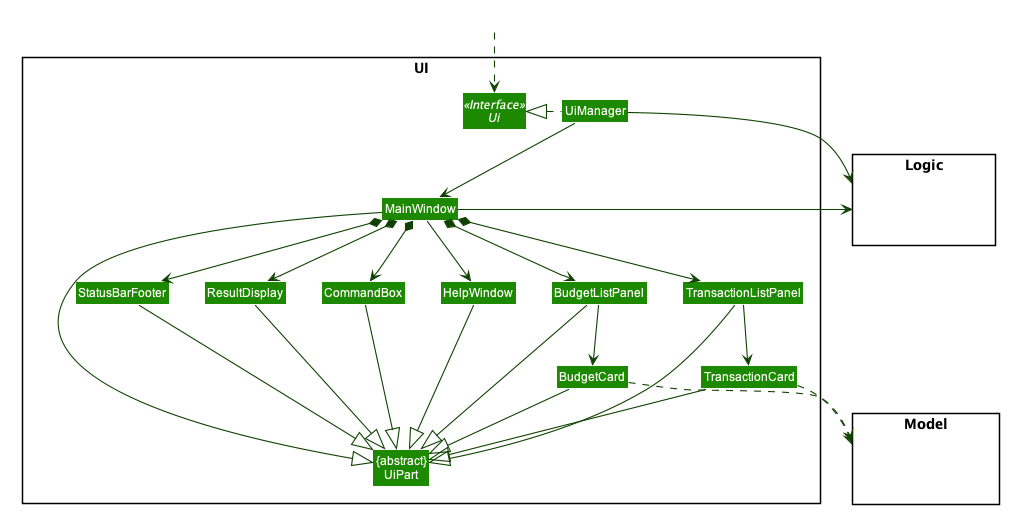

The diagram above was rendered by PlantUML. Its source (embedded in the PNG):
@startuml








skinparam BackgroundColor #FFFFFFF

skinparam Shadowing false

skinparam Class {
    FontColor #FFFFFF
    BorderThickness 1
    BorderColor #FFFFFF
    StereotypeFontColor #FFFFFF
    FontName Arial
}

skinparam Actor {
    BorderColor #000000
    Color #000000
    FontName Arial
}

skinparam Sequence {
    MessageAlign center
    BoxFontSize 15
    BoxPadding 0
    BoxFontColor #FFFFFF
    FontName Arial
}

skinparam Participant {
    FontColor #FFFFFFF
    Padding 20
}

skinparam MinClassWidth 50
skinparam ParticipantPadding 10
skinparam Shadowing false
skinparam DefaultTextAlignment center
skinparam packageStyle Rectangle

hide footbox
hide members
hide circle
skinparam arrowThickness 1.1
skinparam arrowColor #0E4100
skinparam classBackgroundColor #1D8900

package UI <<Rectangle>>{
Interface Ui <<Interface>>
Class "{abstract}\nUiPart" as UiPart
Class UiManager
Class MainWindow
Class HelpWindow
Class ResultDisplay
Class TransactionListPanel
Class TransactionCard
Class BudgetListPanel
Class BudgetCard
Class StatusBarFooter
Class CommandBox
}

package Model <<Rectangle>> {
Class HiddenModel #FFFFFF
}

package Logic <<Rectangle>> {
Class HiddenLogic #FFFFFF
}

Class HiddenOutside #FFFFFF
HiddenOutside ..> Ui

UiManager .left.|> Ui
UiManager -down-> MainWindow
MainWindow --> HelpWindow
MainWindow *-down-> CommandBox
MainWindow *-down-> ResultDisplay
MainWindow *-down-> TransactionListPanel
MainWindow *-down-> BudgetListPanel
MainWindow *-down-> StatusBarFooter

TransactionListPanel -down-> TransactionCard
BudgetListPanel -down-> BudgetCard

MainWindow -left-|> UiPart

ResultDisplay --|> UiPart
CommandBox --|> UiPart
TransactionListPanel --|> UiPart
BudgetListPanel --|> UiPart
TransactionCard --|> UiPart
BudgetCard --|> UiPart
StatusBarFooter --|> UiPart
HelpWindow -down-|> UiPart

TransactionCard ..> Model
BudgetCard ..> Model
UiManager -right-> Logic
MainWindow -left-> Logic

TransactionListPanel -[hidden]left- HelpWindow
BudgetListPanel -[hidden]left- HelpWindow
HelpWindow -[hidden]left- CommandBox
CommandBox -[hidden]left- ResultDisplay
ResultDisplay -[hidden]left- StatusBarFooter

MainWindow -[hidden]-|> UiPart
@enduml